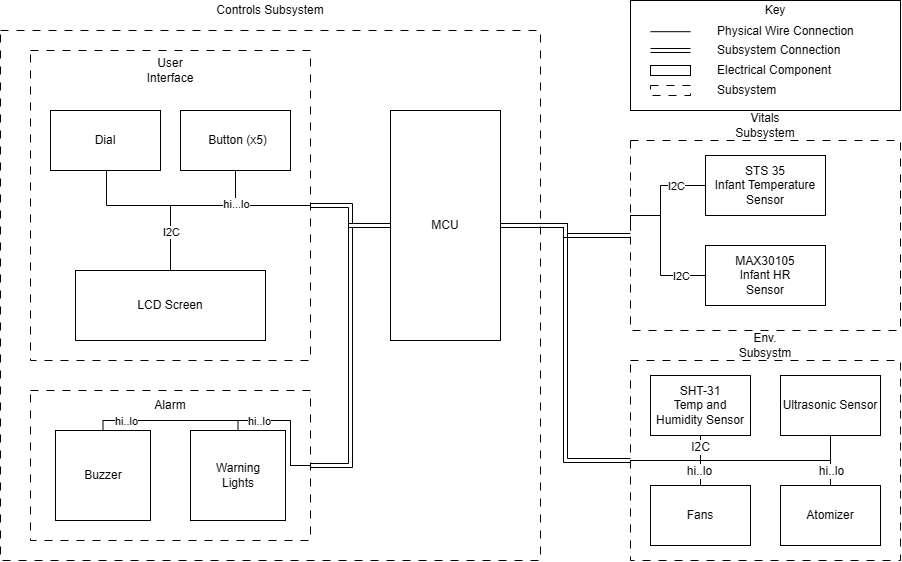

The diagram above was exported from draw.io. Its source (the exported page's mxGraphModel, read from the mxfile embedded in the PNG):
<mxGraphModel dx="2455" dy="1009" grid="1" gridSize="10" guides="1" tooltips="1" connect="1" arrows="1" fold="1" page="1" pageScale="1" pageWidth="850" pageHeight="1100" math="0" shadow="0">
  <root>
    <mxCell id="0" />
    <mxCell id="1" parent="0" />
    <mxCell id="_1zivuYfwAtW7ZSANVGv-1" parent="1" style="rounded=0;whiteSpace=wrap;html=1;dashed=1;dashPattern=8 8;" value="" vertex="1">
      <mxGeometry height="530" width="540" x="-25" y="110" as="geometry" />
    </mxCell>
    <mxCell id="_1zivuYfwAtW7ZSANVGv-13" parent="1" style="rounded=0;whiteSpace=wrap;html=1;dashed=1;dashPattern=8 8;" value="" vertex="1">
      <mxGeometry height="150" width="280" x="5" y="470" as="geometry" />
    </mxCell>
    <mxCell id="_1zivuYfwAtW7ZSANVGv-5" parent="1" style="rounded=0;whiteSpace=wrap;html=1;dashed=1;dashPattern=8 8;" value="" vertex="1">
      <mxGeometry height="190" width="270" x="605" y="220" as="geometry" />
    </mxCell>
    <mxCell id="_1zivuYfwAtW7ZSANVGv-40" edge="1" parent="1" source="_1zivuYfwAtW7ZSANVGv-2" style="edgeStyle=orthogonalEdgeStyle;rounded=0;orthogonalLoop=1;jettySize=auto;html=1;exitX=0.5;exitY=0;exitDx=0;exitDy=0;entryX=1;entryY=0.5;entryDx=0;entryDy=0;endArrow=none;endFill=0;" target="_1zivuYfwAtW7ZSANVGv-13">
      <mxGeometry relative="1" as="geometry">
        <Array as="points">
          <mxPoint x="77" y="500" />
          <mxPoint x="265" y="500" />
          <mxPoint x="265" y="545" />
        </Array>
      </mxGeometry>
    </mxCell>
    <mxCell id="_1zivuYfwAtW7ZSANVGv-62" connectable="0" parent="_1zivuYfwAtW7ZSANVGv-40" style="edgeLabel;html=1;align=center;verticalAlign=middle;resizable=0;points=[];" value="hi..lo" vertex="1">
      <mxGeometry relative="1" x="-0.8295" as="geometry">
        <mxPoint x="10" as="offset" />
      </mxGeometry>
    </mxCell>
    <mxCell id="_1zivuYfwAtW7ZSANVGv-2" parent="1" style="rounded=0;whiteSpace=wrap;html=1;" value="" vertex="1">
      <mxGeometry height="90" width="95" x="30" y="510" as="geometry" />
    </mxCell>
    <mxCell id="_1zivuYfwAtW7ZSANVGv-3" parent="1" style="rounded=0;whiteSpace=wrap;html=1;" value="" vertex="1">
      <mxGeometry height="60" width="120" x="680" y="325" as="geometry" />
    </mxCell>
    <mxCell id="_1zivuYfwAtW7ZSANVGv-49" edge="1" parent="1" source="_1zivuYfwAtW7ZSANVGv-4" style="edgeStyle=orthogonalEdgeStyle;rounded=0;orthogonalLoop=1;jettySize=auto;html=1;exitX=0;exitY=0.5;exitDx=0;exitDy=0;endArrow=none;endFill=0;entryX=0;entryY=0.5;entryDx=0;entryDy=0;">
      <mxGeometry relative="1" as="geometry">
        <Array as="points">
          <mxPoint x="635" y="265" />
          <mxPoint x="635" y="295" />
        </Array>
        <mxPoint x="605" y="310.0000000000002" as="targetPoint" />
      </mxGeometry>
    </mxCell>
    <mxCell id="_1zivuYfwAtW7ZSANVGv-52" connectable="0" parent="_1zivuYfwAtW7ZSANVGv-49" style="edgeLabel;html=1;align=center;verticalAlign=middle;resizable=0;points=[];" value="I2C" vertex="1">
      <mxGeometry relative="1" x="-0.4998" as="geometry">
        <mxPoint as="offset" />
      </mxGeometry>
    </mxCell>
    <mxCell id="_1zivuYfwAtW7ZSANVGv-4" parent="1" style="rounded=0;whiteSpace=wrap;html=1;" value="" vertex="1">
      <mxGeometry height="60" width="120" x="680" y="235" as="geometry" />
    </mxCell>
    <mxCell id="WC6MJSioTt2VbxViJcVb-4" edge="1" parent="1" style="edgeStyle=none;curved=1;rounded=0;orthogonalLoop=1;jettySize=auto;html=1;exitX=0;exitY=0.5;exitDx=0;exitDy=0;entryX=0.5;entryY=0;entryDx=0;entryDy=0;fontSize=12;startSize=8;endSize=8;" target="_1zivuYfwAtW7ZSANVGv-10">
      <mxGeometry relative="1" as="geometry">
        <Array as="points">
          <mxPoint x="675" y="535" />
        </Array>
        <mxPoint x="605" y="545" as="sourcePoint" />
      </mxGeometry>
    </mxCell>
    <mxCell id="WC6MJSioTt2VbxViJcVb-10" edge="1" parent="1" style="edgeStyle=none;curved=1;rounded=0;orthogonalLoop=1;jettySize=auto;html=1;entryX=0.5;entryY=0;entryDx=0;entryDy=0;fontSize=12;startSize=8;endSize=8;exitX=0;exitY=0.5;exitDx=0;exitDy=0;" target="_1zivuYfwAtW7ZSANVGv-10">
      <mxGeometry relative="1" as="geometry">
        <mxPoint x="605" y="545" as="sourcePoint" />
      </mxGeometry>
    </mxCell>
    <mxCell id="_1zivuYfwAtW7ZSANVGv-6" parent="1" style="rounded=0;whiteSpace=wrap;html=1;dashed=1;dashPattern=8 8;" value="" vertex="1">
      <mxGeometry height="200" width="270" x="605" y="440" as="geometry" />
    </mxCell>
    <mxCell id="WC6MJSioTt2VbxViJcVb-13" edge="1" parent="1" source="_1zivuYfwAtW7ZSANVGv-7" style="edgeStyle=orthogonalEdgeStyle;rounded=0;orthogonalLoop=1;jettySize=auto;html=1;entryX=0;entryY=0.5;entryDx=0;entryDy=0;fontSize=12;endArrow=none;endFill=0;">
      <mxGeometry relative="1" as="geometry">
        <Array as="points">
          <mxPoint x="805" y="540" />
        </Array>
        <mxPoint x="605" y="545" as="targetPoint" />
      </mxGeometry>
    </mxCell>
    <mxCell id="_1zivuYfwAtW7ZSANVGv-7" parent="1" style="rounded=0;whiteSpace=wrap;html=1;" value="Ultrasonic Sensor" vertex="1">
      <mxGeometry height="60" width="100" x="755" y="455" as="geometry" />
    </mxCell>
    <mxCell id="WC6MJSioTt2VbxViJcVb-12" edge="1" parent="1" source="_1zivuYfwAtW7ZSANVGv-8" style="edgeStyle=orthogonalEdgeStyle;rounded=0;orthogonalLoop=1;jettySize=auto;html=1;entryX=0;entryY=0.5;entryDx=0;entryDy=0;fontSize=12;endArrow=none;endFill=0;">
      <mxGeometry relative="1" as="geometry">
        <Array as="points">
          <mxPoint x="675" y="540" />
        </Array>
        <mxPoint x="605" y="545" as="targetPoint" />
      </mxGeometry>
    </mxCell>
    <mxCell id="WC6MJSioTt2VbxViJcVb-15" connectable="0" parent="WC6MJSioTt2VbxViJcVb-12" style="edgeLabel;html=1;align=center;verticalAlign=middle;resizable=0;points=[];fontSize=12;" value="I2C" vertex="1">
      <mxGeometry relative="1" x="-0.7827" y="-1" as="geometry">
        <mxPoint as="offset" />
      </mxGeometry>
    </mxCell>
    <mxCell id="_1zivuYfwAtW7ZSANVGv-8" parent="1" style="rounded=0;whiteSpace=wrap;html=1;" value="SHT-31&lt;div&gt;Temp and Humidity Sensor&lt;/div&gt;" vertex="1">
      <mxGeometry height="60" width="100" x="625" y="455" as="geometry" />
    </mxCell>
    <mxCell id="WC6MJSioTt2VbxViJcVb-18" edge="1" parent="1" source="_1zivuYfwAtW7ZSANVGv-9" style="edgeStyle=orthogonalEdgeStyle;rounded=0;orthogonalLoop=1;jettySize=auto;html=1;exitX=0.5;exitY=0;exitDx=0;exitDy=0;entryX=0;entryY=0.5;entryDx=0;entryDy=0;fontSize=12;startSize=8;endSize=8;endArrow=none;endFill=0;">
      <mxGeometry relative="1" as="geometry">
        <Array as="points">
          <mxPoint x="805" y="540" />
        </Array>
        <mxPoint x="605" y="545" as="targetPoint" />
      </mxGeometry>
    </mxCell>
    <mxCell id="WC6MJSioTt2VbxViJcVb-20" connectable="0" parent="WC6MJSioTt2VbxViJcVb-18" style="edgeLabel;html=1;align=center;verticalAlign=middle;resizable=0;points=[];fontSize=12;" value="hi..lo" vertex="1">
      <mxGeometry relative="1" x="-0.8719" as="geometry">
        <mxPoint as="offset" />
      </mxGeometry>
    </mxCell>
    <mxCell id="_1zivuYfwAtW7ZSANVGv-9" parent="1" style="rounded=0;whiteSpace=wrap;html=1;" value="Atomizer" vertex="1">
      <mxGeometry height="60" width="100" x="755" y="565" as="geometry" />
    </mxCell>
    <mxCell id="WC6MJSioTt2VbxViJcVb-11" edge="1" parent="1" source="_1zivuYfwAtW7ZSANVGv-10" style="edgeStyle=orthogonalEdgeStyle;rounded=0;orthogonalLoop=1;jettySize=auto;html=1;entryX=0;entryY=0.5;entryDx=0;entryDy=0;fontSize=12;exitX=0.5;exitY=0;exitDx=0;exitDy=0;endArrow=none;endFill=0;">
      <mxGeometry relative="1" as="geometry">
        <Array as="points">
          <mxPoint x="675" y="540" />
        </Array>
        <mxPoint x="605" y="545" as="targetPoint" />
      </mxGeometry>
    </mxCell>
    <mxCell id="WC6MJSioTt2VbxViJcVb-19" connectable="0" parent="WC6MJSioTt2VbxViJcVb-11" style="edgeLabel;html=1;align=center;verticalAlign=middle;resizable=0;points=[];fontSize=12;" value="hi..lo" vertex="1">
      <mxGeometry relative="1" x="-0.7076" y="2" as="geometry">
        <mxPoint as="offset" />
      </mxGeometry>
    </mxCell>
    <mxCell id="_1zivuYfwAtW7ZSANVGv-10" parent="1" style="rounded=0;whiteSpace=wrap;html=1;" value="Fans" vertex="1">
      <mxGeometry height="60" width="100" x="625" y="565" as="geometry" />
    </mxCell>
    <mxCell id="_1zivuYfwAtW7ZSANVGv-56" edge="1" parent="1" source="_1zivuYfwAtW7ZSANVGv-11" style="edgeStyle=orthogonalEdgeStyle;rounded=0;orthogonalLoop=1;jettySize=auto;html=1;entryX=0;entryY=0.5;entryDx=0;entryDy=0;shape=link;" target="_1zivuYfwAtW7ZSANVGv-5">
      <mxGeometry relative="1" as="geometry" />
    </mxCell>
    <mxCell id="_1zivuYfwAtW7ZSANVGv-57" edge="1" parent="1" source="_1zivuYfwAtW7ZSANVGv-11" style="edgeStyle=orthogonalEdgeStyle;rounded=0;orthogonalLoop=1;jettySize=auto;html=1;entryX=1;entryY=0.5;entryDx=0;entryDy=0;shape=link;" target="_1zivuYfwAtW7ZSANVGv-14">
      <mxGeometry relative="1" as="geometry" />
    </mxCell>
    <mxCell id="_1zivuYfwAtW7ZSANVGv-58" edge="1" parent="1" source="_1zivuYfwAtW7ZSANVGv-11" style="edgeStyle=orthogonalEdgeStyle;rounded=0;orthogonalLoop=1;jettySize=auto;html=1;entryX=1;entryY=0.5;entryDx=0;entryDy=0;shape=link;" target="_1zivuYfwAtW7ZSANVGv-13">
      <mxGeometry relative="1" as="geometry" />
    </mxCell>
    <mxCell id="_1zivuYfwAtW7ZSANVGv-63" edge="1" parent="1" source="_1zivuYfwAtW7ZSANVGv-11" style="edgeStyle=orthogonalEdgeStyle;rounded=0;orthogonalLoop=1;jettySize=auto;html=1;entryX=0;entryY=0.5;entryDx=0;entryDy=0;shape=link;" target="_1zivuYfwAtW7ZSANVGv-6">
      <mxGeometry relative="1" as="geometry" />
    </mxCell>
    <mxCell id="_1zivuYfwAtW7ZSANVGv-11" parent="1" style="rounded=0;whiteSpace=wrap;html=1;" value="" vertex="1">
      <mxGeometry height="230" width="110" x="365" y="190" as="geometry" />
    </mxCell>
    <mxCell id="_1zivuYfwAtW7ZSANVGv-44" edge="1" parent="1" source="_1zivuYfwAtW7ZSANVGv-12" style="edgeStyle=orthogonalEdgeStyle;rounded=0;orthogonalLoop=1;jettySize=auto;html=1;entryX=1;entryY=0.5;entryDx=0;entryDy=0;endArrow=none;endFill=0;" target="_1zivuYfwAtW7ZSANVGv-13">
      <mxGeometry relative="1" as="geometry">
        <Array as="points">
          <mxPoint x="213" y="500" />
          <mxPoint x="265" y="500" />
          <mxPoint x="265" y="545" />
        </Array>
      </mxGeometry>
    </mxCell>
    <mxCell id="_1zivuYfwAtW7ZSANVGv-47" connectable="0" parent="_1zivuYfwAtW7ZSANVGv-44" style="edgeLabel;html=1;align=center;verticalAlign=middle;resizable=0;points=[];" value="hi..lo" vertex="1">
      <mxGeometry relative="1" x="-0.5001" y="-1" as="geometry">
        <mxPoint y="-1" as="offset" />
      </mxGeometry>
    </mxCell>
    <mxCell id="_1zivuYfwAtW7ZSANVGv-12" parent="1" style="rounded=0;whiteSpace=wrap;html=1;" value="" vertex="1">
      <mxGeometry height="90" width="95" x="165" y="510" as="geometry" />
    </mxCell>
    <mxCell id="_1zivuYfwAtW7ZSANVGv-14" parent="1" style="rounded=0;whiteSpace=wrap;html=1;dashed=1;dashPattern=8 8;" value="" vertex="1">
      <mxGeometry height="310" width="280" x="5" y="130" as="geometry" />
    </mxCell>
    <mxCell id="_1zivuYfwAtW7ZSANVGv-15" parent="1" style="text;html=1;whiteSpace=wrap;strokeColor=none;fillColor=none;align=center;verticalAlign=middle;rounded=0;" value="Alarm" vertex="1">
      <mxGeometry height="30" width="100" x="95" y="470" as="geometry" />
    </mxCell>
    <mxCell id="_1zivuYfwAtW7ZSANVGv-16" parent="1" style="text;html=1;whiteSpace=wrap;strokeColor=none;fillColor=none;align=center;verticalAlign=middle;rounded=0;" value="Controls Subsystem" vertex="1">
      <mxGeometry height="20" width="110" x="190" y="80" as="geometry" />
    </mxCell>
    <mxCell id="_1zivuYfwAtW7ZSANVGv-17" parent="1" style="text;html=1;whiteSpace=wrap;strokeColor=none;fillColor=none;align=center;verticalAlign=middle;rounded=0;" value="MCU" vertex="1">
      <mxGeometry height="30" width="60" x="390" y="290" as="geometry" />
    </mxCell>
    <mxCell id="_1zivuYfwAtW7ZSANVGv-18" parent="1" style="text;html=1;whiteSpace=wrap;strokeColor=none;fillColor=none;align=center;verticalAlign=middle;rounded=0;" value="User Interface" vertex="1">
      <mxGeometry height="30" width="60" x="115" y="135" as="geometry" />
    </mxCell>
    <mxCell id="_1zivuYfwAtW7ZSANVGv-19" parent="1" style="text;html=1;whiteSpace=wrap;strokeColor=none;fillColor=none;align=center;verticalAlign=middle;rounded=0;" value="Buzzer" vertex="1">
      <mxGeometry height="30" width="60" x="47.5" y="540" as="geometry" />
    </mxCell>
    <mxCell id="_1zivuYfwAtW7ZSANVGv-20" parent="1" style="text;html=1;whiteSpace=wrap;strokeColor=none;fillColor=none;align=center;verticalAlign=middle;rounded=0;" value="Warning Lights" vertex="1">
      <mxGeometry height="30" width="60" x="182.5" y="540" as="geometry" />
    </mxCell>
    <mxCell id="_1zivuYfwAtW7ZSANVGv-32" edge="1" parent="1" style="edgeStyle=orthogonalEdgeStyle;rounded=0;orthogonalLoop=1;jettySize=auto;html=1;entryX=1;entryY=0.5;entryDx=0;entryDy=0;endArrow=none;endFill=0;" target="_1zivuYfwAtW7ZSANVGv-14">
      <mxGeometry relative="1" as="geometry">
        <Array as="points">
          <mxPoint x="81" y="285" />
        </Array>
        <mxPoint x="81" y="250" as="sourcePoint" />
        <mxPoint x="6" y="285" as="targetPoint" />
      </mxGeometry>
    </mxCell>
    <mxCell id="_1zivuYfwAtW7ZSANVGv-37" connectable="0" parent="_1zivuYfwAtW7ZSANVGv-32" style="edgeLabel;html=1;align=center;verticalAlign=middle;resizable=0;points=[];" value="&lt;div&gt;&lt;br&gt;&lt;/div&gt;&lt;div&gt;&lt;br&gt;&lt;/div&gt;" vertex="1">
      <mxGeometry relative="1" x="-0.8278" y="1" as="geometry">
        <mxPoint as="offset" />
      </mxGeometry>
    </mxCell>
    <mxCell id="_1zivuYfwAtW7ZSANVGv-24" parent="1" style="rounded=0;whiteSpace=wrap;html=1;" value="" vertex="1">
      <mxGeometry height="60" width="110" x="25" y="190" as="geometry" />
    </mxCell>
    <mxCell id="_1zivuYfwAtW7ZSANVGv-60" edge="1" parent="1" source="_1zivuYfwAtW7ZSANVGv-25" style="edgeStyle=orthogonalEdgeStyle;rounded=0;orthogonalLoop=1;jettySize=auto;html=1;exitX=0.5;exitY=0;exitDx=0;exitDy=0;entryX=1;entryY=0.5;entryDx=0;entryDy=0;endArrow=none;endFill=0;" target="_1zivuYfwAtW7ZSANVGv-14">
      <mxGeometry relative="1" as="geometry">
        <Array as="points">
          <mxPoint x="145" y="285" />
        </Array>
      </mxGeometry>
    </mxCell>
    <mxCell id="_1zivuYfwAtW7ZSANVGv-61" connectable="0" parent="_1zivuYfwAtW7ZSANVGv-60" style="edgeLabel;html=1;align=center;verticalAlign=middle;resizable=0;points=[];" value="I2C" vertex="1">
      <mxGeometry relative="1" x="-0.6183" as="geometry">
        <mxPoint as="offset" />
      </mxGeometry>
    </mxCell>
    <mxCell id="_1zivuYfwAtW7ZSANVGv-25" parent="1" style="rounded=0;whiteSpace=wrap;html=1;" value="" vertex="1">
      <mxGeometry height="70" width="190" x="50" y="350" as="geometry" />
    </mxCell>
    <mxCell id="_1zivuYfwAtW7ZSANVGv-33" edge="1" parent="1" source="_1zivuYfwAtW7ZSANVGv-28" style="edgeStyle=orthogonalEdgeStyle;rounded=0;orthogonalLoop=1;jettySize=auto;html=1;entryX=1;entryY=0.5;entryDx=0;entryDy=0;endArrow=none;endFill=0;" target="_1zivuYfwAtW7ZSANVGv-14">
      <mxGeometry relative="1" as="geometry">
        <Array as="points">
          <mxPoint x="210" y="285" />
        </Array>
      </mxGeometry>
    </mxCell>
    <mxCell id="_1zivuYfwAtW7ZSANVGv-34" connectable="0" parent="_1zivuYfwAtW7ZSANVGv-33" style="edgeLabel;html=1;align=center;verticalAlign=middle;resizable=0;points=[];" value="hi...lo" vertex="1">
      <mxGeometry relative="1" x="-0.3766" as="geometry">
        <mxPoint as="offset" />
      </mxGeometry>
    </mxCell>
    <mxCell id="_1zivuYfwAtW7ZSANVGv-28" parent="1" style="rounded=0;whiteSpace=wrap;html=1;" value="" vertex="1">
      <mxGeometry height="60" width="110" x="155" y="190" as="geometry" />
    </mxCell>
    <mxCell id="_1zivuYfwAtW7ZSANVGv-29" parent="1" style="text;html=1;whiteSpace=wrap;strokeColor=none;fillColor=none;align=center;verticalAlign=middle;rounded=0;" value="Dial" vertex="1">
      <mxGeometry height="30" width="60" x="50" y="205" as="geometry" />
    </mxCell>
    <mxCell id="_1zivuYfwAtW7ZSANVGv-30" parent="1" style="text;html=1;whiteSpace=wrap;strokeColor=none;fillColor=none;align=center;verticalAlign=middle;rounded=0;" value="Button (x5)" vertex="1">
      <mxGeometry height="30" width="65" x="180" y="205" as="geometry" />
    </mxCell>
    <mxCell id="_1zivuYfwAtW7ZSANVGv-36" parent="1" style="text;html=1;whiteSpace=wrap;strokeColor=none;fillColor=none;align=center;verticalAlign=middle;rounded=0;" value="LCD Screen" vertex="1">
      <mxGeometry height="30" width="90" x="100" y="370" as="geometry" />
    </mxCell>
    <mxCell id="_1zivuYfwAtW7ZSANVGv-50" edge="1" parent="1" source="_1zivuYfwAtW7ZSANVGv-3" style="edgeStyle=orthogonalEdgeStyle;rounded=0;orthogonalLoop=1;jettySize=auto;html=1;entryX=0;entryY=0.5;entryDx=0;entryDy=0;exitX=0;exitY=0.5;exitDx=0;exitDy=0;endArrow=none;endFill=0;">
      <mxGeometry relative="1" as="geometry">
        <Array as="points">
          <mxPoint x="635" y="355" />
          <mxPoint x="635" y="295" />
        </Array>
        <mxPoint x="605" y="310.0000000000002" as="targetPoint" />
      </mxGeometry>
    </mxCell>
    <mxCell id="_1zivuYfwAtW7ZSANVGv-51" connectable="0" parent="_1zivuYfwAtW7ZSANVGv-50" style="edgeLabel;html=1;align=center;verticalAlign=middle;resizable=0;points=[];" value="I2C" vertex="1">
      <mxGeometry relative="1" x="-0.66" as="geometry">
        <mxPoint as="offset" />
      </mxGeometry>
    </mxCell>
    <mxCell id="_1zivuYfwAtW7ZSANVGv-53" parent="1" style="text;html=1;whiteSpace=wrap;strokeColor=none;fillColor=none;align=center;verticalAlign=middle;rounded=0;" value="Vitals Subsystem" vertex="1">
      <mxGeometry height="30" width="60" x="710" y="190" as="geometry" />
    </mxCell>
    <mxCell id="_1zivuYfwAtW7ZSANVGv-54" parent="1" style="text;html=1;whiteSpace=wrap;strokeColor=none;fillColor=none;align=center;verticalAlign=middle;rounded=0;" value="STS 35&lt;div&gt;Infant Temperature Sensor&lt;/div&gt;" vertex="1">
      <mxGeometry height="30" width="110" x="685" y="250" as="geometry" />
    </mxCell>
    <mxCell id="_1zivuYfwAtW7ZSANVGv-55" parent="1" style="text;html=1;whiteSpace=wrap;strokeColor=none;fillColor=none;align=center;verticalAlign=middle;rounded=0;" value="MAX30105&lt;div&gt;Infant HR Sensor&lt;/div&gt;" vertex="1">
      <mxGeometry height="30" width="60" x="710" y="340" as="geometry" />
    </mxCell>
    <mxCell id="WC6MJSioTt2VbxViJcVb-21" parent="1" style="text;html=1;whiteSpace=wrap;strokeColor=none;fillColor=none;align=center;verticalAlign=middle;rounded=0;" value="Env. Subsystm" vertex="1">
      <mxGeometry height="30" width="60" x="710" y="410" as="geometry" />
    </mxCell>
    <mxCell id="WC6MJSioTt2VbxViJcVb-23" parent="1" style="rounded=0;whiteSpace=wrap;html=1;" value="" vertex="1">
      <mxGeometry height="110" width="270" x="605" y="80" as="geometry" />
    </mxCell>
    <mxCell id="WC6MJSioTt2VbxViJcVb-24" parent="1" style="text;html=1;whiteSpace=wrap;strokeColor=none;fillColor=none;align=center;verticalAlign=middle;rounded=0;" value="Key" vertex="1">
      <mxGeometry height="20" width="60" x="720" y="80" as="geometry" />
    </mxCell>
    <mxCell id="WC6MJSioTt2VbxViJcVb-25" edge="1" parent="1" style="endArrow=none;html=1;rounded=0;fontSize=12;startSize=8;endSize=8;curved=1;" value="">
      <mxGeometry height="50" relative="1" width="50" as="geometry">
        <mxPoint x="665" y="111.2" as="sourcePoint" />
        <mxPoint x="625" y="111.2" as="targetPoint" />
      </mxGeometry>
    </mxCell>
    <mxCell id="WC6MJSioTt2VbxViJcVb-26" edge="1" parent="1" style="endArrow=none;html=1;rounded=0;fontSize=12;curved=1;shape=link;" value="">
      <mxGeometry height="50" relative="1" width="50" as="geometry">
        <mxPoint x="665" y="130" as="sourcePoint" />
        <mxPoint x="625" y="130" as="targetPoint" />
      </mxGeometry>
    </mxCell>
    <mxCell id="WC6MJSioTt2VbxViJcVb-27" parent="1" style="rounded=0;whiteSpace=wrap;html=1;" value="" vertex="1">
      <mxGeometry height="10" width="40" x="625" y="145" as="geometry" />
    </mxCell>
    <mxCell id="WC6MJSioTt2VbxViJcVb-28" parent="1" style="rounded=0;whiteSpace=wrap;html=1;dashed=1;dashPattern=8 8;" value="" vertex="1">
      <mxGeometry height="10" width="40" x="625" y="165" as="geometry" />
    </mxCell>
    <mxCell id="WC6MJSioTt2VbxViJcVb-29" parent="1" style="text;html=1;whiteSpace=wrap;strokeColor=none;fillColor=none;align=left;verticalAlign=middle;rounded=0;" value="Subsystem" vertex="1">
      <mxGeometry height="30" width="90" x="690" y="155" as="geometry" />
    </mxCell>
    <mxCell id="WC6MJSioTt2VbxViJcVb-30" parent="1" style="text;html=1;whiteSpace=wrap;strokeColor=none;fillColor=none;align=left;verticalAlign=middle;rounded=0;" value="Electrical Component" vertex="1">
      <mxGeometry height="30" width="125" x="690" y="135" as="geometry" />
    </mxCell>
    <mxCell id="WC6MJSioTt2VbxViJcVb-31" parent="1" style="text;html=1;whiteSpace=wrap;strokeColor=none;fillColor=none;align=left;verticalAlign=middle;rounded=0;" value="Subsystem Connection" vertex="1">
      <mxGeometry height="30" width="165" x="690" y="115" as="geometry" />
    </mxCell>
    <mxCell id="WC6MJSioTt2VbxViJcVb-32" parent="1" style="text;html=1;whiteSpace=wrap;strokeColor=none;fillColor=none;align=left;verticalAlign=middle;rounded=0;" value="Physical Wire Connection" vertex="1">
      <mxGeometry height="30" width="165" x="690" y="96" as="geometry" />
    </mxCell>
  </root>
</mxGraphModel>